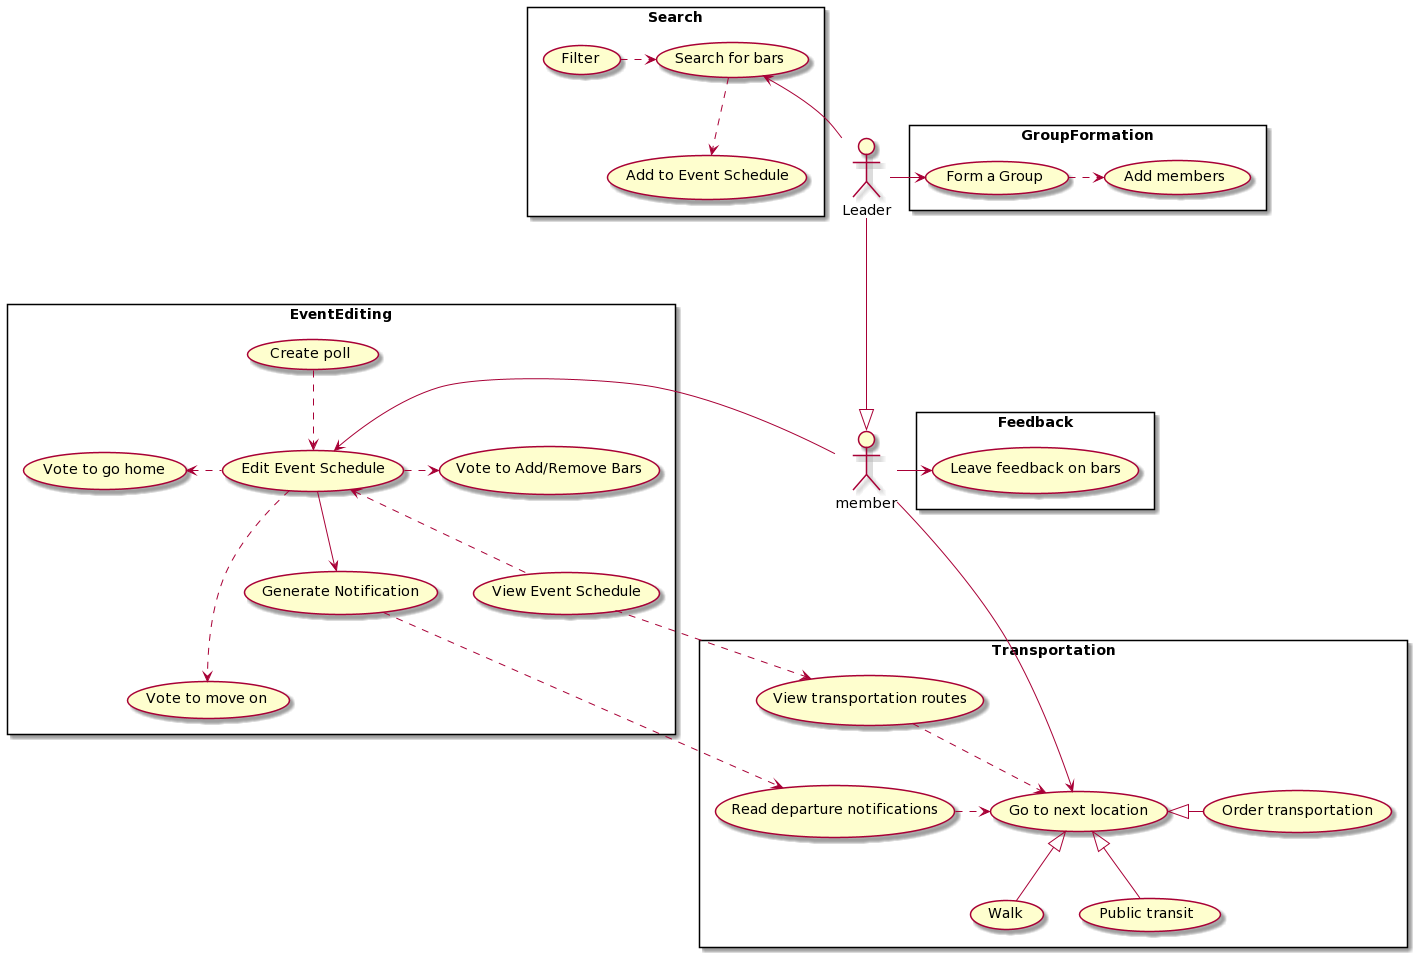

The diagram above was rendered by PlantUML. Its source (embedded in the PNG):
@startuml
' Actors & their relationships
:Leader: as leader
:member: as member
member <|--up-- leader


'Epic: Group Formation
rectangle GroupFormation {
  'Actor-triggered use cases
  leader -right-> (Form a Group)

  'Include behavior
  (Form a Group) .> (Add members)
}


'Epic: Search
rectangle Search {
  'Actor-triggered use cases
  leader -up-> (Search for bars)

  'Extend behavior
  (Filter) .> (Search for bars)

  'Include behavior
  (Search for bars) ..> (Add to Event Schedule)
}


'Epic: Event Editing
rectangle EventEditing {
  'Actor-triggered use cases
  member -left-> (Edit Event Schedule)  
  
  'Include behavior
  (Edit Event Schedule) ...> (Vote to move on)
  (Edit Event Schedule) .left.> (Vote to go home)
  (Edit Event Schedule) .> (Vote to Add/Remove Bars)
  (Edit Event Schedule) -down-> (Generate Notification)

  'Extend behavior
  (Create poll) .down.> (Edit Event Schedule)
  (View Event Schedule) .up.> (Edit Event Schedule)
}

'Epic: Transportation
rectangle Transportation {
  'Actor-triggered use cases
  (member) --down--> (Go to next location)
  
  'Generalizations
  (Go to next location) <|-right- (Order transportation)
  (Go to next location) <|-down- (Walk)
  (Go to next location) <|-down- (Public transit)
  
  'Extend behavior
  (Read departure notifications) .right.> (Go to next location)
  (View transportation routes) .down.> (Go to next location)

  'Extend behavior (from EventEditing epic)
  (View Event Schedule) .down.> (View transportation routes)
  (Generate Notification) .> (Read departure notifications)
}


'Epic: Feedback
rectangle Feedback {
  'Actor-triggered use cases
  member -right-> (Leave feedback on bars)
}
@enduml